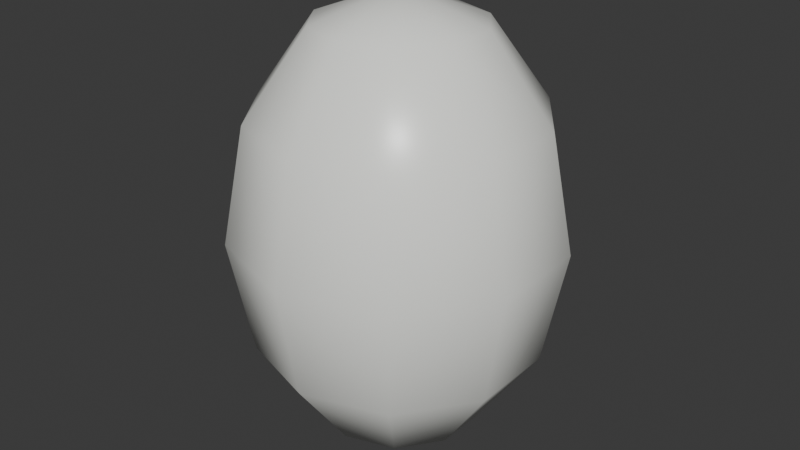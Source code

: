 # Source: egg.blend  (saved by Blender 4.0.36; exported with 4.5.12 LTS)
import bpy
from mathutils import Matrix  # noqa: F401  (used for matrix-valued properties, if any)

bpy.ops.wm.read_factory_settings(use_empty=True)
scene = bpy.context.scene
scene.name = 'Scene'

# ---- collections
col_collection = bpy.data.collections.new('Collection'); scene.collection.children.link(col_collection)

# ---- materials (node trees are filled in below, after node groups)
mat_ivory = bpy.data.materials.new('Ivory')
mat_ivory.use_transparent_shadow = False
mat_ivory.diffuse_color = (0.94, 0.95, 0.9, 1.0)

# ---- material node trees
mat_ivory.use_nodes = True; mat_ivory.node_tree.nodes.clear()
_N = mat_ivory.node_tree.nodes; _L = mat_ivory.node_tree.links
n0 = _N.new('ShaderNodeBsdfPrincipled'); n0.name = 'Principled BSDF'; n0.location = (10, 300)
n0.inputs[0].default_value = (0.94, 0.95, 0.9, 1.0)
n0.inputs[2].default_value = 0.33
n0.inputs[3].default_value = 1.45
n0.inputs[27].default_value = (0.94, 0.95, 0.9, 1.0)
n1 = _N.new('ShaderNodeOutputMaterial'); n1.name = 'Material Output'; n1.location = (300, 300)
_L.new(n0.outputs[0], n1.inputs[0])
n1.is_active_output = True

# ---- world
world_world = bpy.data.worlds.new('World'); scene.world = world_world
world_world.use_nodes = True; world_world.node_tree.nodes.clear()
_N = world_world.node_tree.nodes; _L = world_world.node_tree.links
n0 = _N.new('ShaderNodeOutputWorld'); n0.name = 'World Output'; n0.location = (300, 300)
n1 = _N.new('ShaderNodeBackground'); n1.name = 'Background'; n1.location = (10, 300)
n1.inputs[0].default_value = (0.05088, 0.05088, 0.05088, 1.0)
_L.new(n1.outputs[0], n0.inputs[0])
n0.is_active_output = True
world_world.color = (0.05088, 0.05088, 0.05088)
world_world.use_sun_shadow = False
world_world.sun_shadow_jitter_overblur = 0.0

# ---- meshes
me_sphere_107 = bpy.data.meshes.new('Sphere.107')
me_sphere_107.from_pydata([(0.1264, 0.1739, 1.12), (0.2189, 0.3013, 0.9), (0.2527, 0.3479, 0.6), (0.2189, 0.3013, 0.3), (0.1264, 0.1739, 0.08038), (0.2045, 0.06644, 1.12), (0.3542, 0.1151, 0.9), (0.409, 0.1329, 0.6), (0.3542, 0.1151, 0.3), (0.2045, 0.06644, 0.08038), (0.2045, -0.06644, 1.12), (0.3542, -0.1151, 0.9), (0.409, -0.1329, 0.6), (0.3542, -0.1151, 0.3), (0.2045, -0.06644, 0.08038), (0.1264, -0.1739, 1.12), (0.2189, -0.3013, 0.9), (0.2527, -0.3479, 0.6), (0.2189, -0.3013, 0.3), (0.1264, -0.1739, 0.08038), (2.772e-08, -0.215, 1.12), (2.772e-08, -0.3724, 0.9), (4.053e-08, -0.43, 0.6), (2.772e-08, -0.3724, 0.3), (2.772e-08, -0.215, 0.08038), (-0.1264, -0.1739, 1.12), (-0.2189, -0.3013, 0.9), (-0.2527, -0.3479, 0.6), (-0.2189, -0.3013, 0.3), (-0.1264, -0.1739, 0.08038), (1.49e-08, 0.0, 1.2), (-0.2045, -0.06644, 1.12), (-0.3542, -0.1151, 0.9), (-0.409, -0.1329, 0.6), (-0.3542, -0.1151, 0.3), (-0.2045, -0.06644, 0.08038), (1.49e-08, 0.0, 0.0), (-0.2045, 0.06644, 1.12), (-0.3542, 0.1151, 0.9), (-0.409, 0.1329, 0.6), (-0.3542, 0.1151, 0.3), (-0.2045, 0.06644, 0.08038), (-0.1264, 0.1739, 1.12), (-0.2189, 0.3013, 0.9), (-0.2527, 0.3479, 0.6), (-0.2189, 0.3013, 0.3), (-0.1264, 0.1739, 0.08038), (-4.321e-09, 0.215, 1.12), (2.086e-09, 0.3724, 0.9), (-2.354e-08, 0.43, 0.6), (2.086e-09, 0.3724, 0.3), (-4.321e-09, 0.215, 0.08038)], [], [(36, 51, 4), (50, 49, 2, 3), (48, 47, 0, 1), (51, 50, 3, 4), (49, 48, 1, 2), (47, 30, 0), (4, 3, 8, 9), (2, 1, 6, 7), (0, 30, 5), (36, 4, 9), (3, 2, 7, 8), (1, 0, 5, 6), (9, 8, 13, 14), (7, 6, 11, 12), (5, 30, 10), (36, 9, 14), (8, 7, 12, 13), (6, 5, 10, 11), (14, 13, 18, 19), (12, 11, 16, 17), (10, 30, 15), (36, 14, 19), (13, 12, 17, 18), (11, 10, 15, 16), (19, 18, 23, 24), (17, 16, 21, 22), (15, 30, 20), (36, 19, 24), (18, 17, 22, 23), (16, 15, 20, 21), (22, 21, 26, 27), (20, 30, 25), (36, 24, 29), (23, 22, 27, 28), (21, 20, 25, 26), (24, 23, 28, 29), (25, 30, 31), (36, 29, 35), (28, 27, 33, 34), (26, 25, 31, 32), (29, 28, 34, 35), (27, 26, 32, 33), (36, 35, 41), (34, 33, 39, 40), (32, 31, 37, 38), (35, 34, 40, 41), (33, 32, 38, 39), (31, 30, 37), (36, 41, 46), (40, 39, 44, 45), (38, 37, 42, 43), (41, 40, 45, 46), (39, 38, 43, 44), (37, 30, 42), (36, 46, 51), (45, 44, 49, 50), (43, 42, 47, 48), (46, 45, 50, 51), (44, 43, 48, 49), (42, 30, 47)])
me_sphere_107.polygons.foreach_set('use_smooth', [True] * 60)
_uv = me_sphere_107.uv_layers.new(name='UVMap')
_uv.uv.foreach_set('vector', [0.65, 0.0, 0.7, 0.1667, 0.6, 0.1667, 0.7, 0.3333, 0.7, 0.5, 0.6, 0.5, 0.6, 0.3333, 0.7, 0.6667, 0.7, 0.8333, 0.6, 0.8333, 0.6, 0.6667, 0.7, 0.1667, 0.7, 0.3333, 0.6, 0.3333, 0.6, 0.1667, 0.7, 0.5, 0.7, 0.6667, 0.6, 0.6667, 0.6, 0.5, 0.7, 0.8333, 0.65, 1.0, 0.6, 0.8333, 0.6, 0.1667, 0.6, 0.3333, 0.5, 0.3333, 0.5, 0.1667, 0.6, 0.5, 0.6, 0.6667, 0.5, 0.6667, 0.5, 0.5, 0.6, 0.8333, 0.55, 1.0, 0.5, 0.8333, 0.55, 0.0, 0.6, 0.1667, 0.5, 0.1667, 0.6, 0.3333, 0.6, 0.5, 0.5, 0.5, 0.5, 0.3333, 0.6, 0.6667, 0.6, 0.8333, 0.5, 0.8333, 0.5, 0.6667, 0.5, 0.1667, 0.5, 0.3333, 0.4, 0.3333, 0.4, 0.1667, 0.5, 0.5, 0.5, 0.6667, 0.4, 0.6667, 0.4, 0.5, 0.5, 0.8333, 0.45, 1.0, 0.4, 0.8333, 0.45, 0.0, 0.5, 0.1667, 0.4, 0.1667, 0.5, 0.3333, 0.5, 0.5, 0.4, 0.5, 0.4, 0.3333, 0.5, 0.6667, 0.5, 0.8333, 0.4, 0.8333, 0.4, 0.6667, 0.4, 0.1667, 0.4, 0.3333, 0.3, 0.3333, 0.3, 0.1667, 0.4, 0.5, 0.4, 0.6667, 0.3, 0.6667, 0.3, 0.5, 0.4, 0.8333, 0.35, 1.0, 0.3, 0.8333, 0.35, 0.0, 0.4, 0.1667, 0.3, 0.1667, 0.4, 0.3333, 0.4, 0.5, 0.3, 0.5, 0.3, 0.3333, 0.4, 0.6667, 0.4, 0.8333, 0.3, 0.8333, 0.3, 0.6667, 0.3, 0.1667, 0.3, 0.3333, 0.2, 0.3333, 0.2, 0.1667, 0.3, 0.5, 0.3, 0.6667, 0.2, 0.6667, 0.2, 0.5, 0.3, 0.8333, 0.25, 1.0, 0.2, 0.8333, 0.25, 0.0, 0.3, 0.1667, 0.2, 0.1667, 0.3, 0.3333, 0.3, 0.5, 0.2, 0.5, 0.2, 0.3333, 0.3, 0.6667, 0.3, 0.8333, 0.2, 0.8333, 0.2, 0.6667, 0.2, 0.5, 0.2, 0.6667, 0.1, 0.6667, 0.1, 0.5, 0.2, 0.8333, 0.15, 1.0, 0.1, 0.8333, 0.15, 0.0, 0.2, 0.1667, 0.1, 0.1667, 0.2, 0.3333, 0.2, 0.5, 0.1, 0.5, 0.1, 0.3333, 0.2, 0.6667, 0.2, 0.8333, 0.1, 0.8333, 0.1, 0.6667, 0.2, 0.1667, 0.2, 0.3333, 0.1, 0.3333, 0.1, 0.1667, 0.1, 0.8333, 0.05, 1.0, 0.0, 0.8333, 0.05, 0.0, 0.1, 0.1667, 0.0, 0.1667, 0.1, 0.3333, 0.1, 0.5, 0.0, 0.5, 0.0, 0.3333, 0.1, 0.6667, 0.1, 0.8333, 0.0, 0.8333, 0.0, 0.6667, 0.1, 0.1667, 0.1, 0.3333, 0.0, 0.3333, 0.0, 0.1667, 0.1, 0.5, 0.1, 0.6667, 0.0, 0.6667, 0.0, 0.5, 0.95, 0.0, 1.0, 0.1667, 0.9, 0.1667, 1.0, 0.3333, 1.0, 0.5, 0.9, 0.5, 0.9, 0.3333, 1.0, 0.6667, 1.0, 0.8333, 0.9, 0.8333, 0.9, 0.6667, 1.0, 0.1667, 1.0, 0.3333, 0.9, 0.3333, 0.9, 0.1667, 1.0, 0.5, 1.0, 0.6667, 0.9, 0.6667, 0.9, 0.5, 1.0, 0.8333, 0.95, 1.0, 0.9, 0.8333, 0.85, 0.0, 0.9, 0.1667, 0.8, 0.1667, 0.9, 0.3333, 0.9, 0.5, 0.8, 0.5, 0.8, 0.3333, 0.9, 0.6667, 0.9, 0.8333, 0.8, 0.8333, 0.8, 0.6667, 0.9, 0.1667, 0.9, 0.3333, 0.8, 0.3333, 0.8, 0.1667, 0.9, 0.5, 0.9, 0.6667, 0.8, 0.6667, 0.8, 0.5, 0.9, 0.8333, 0.85, 1.0, 0.8, 0.8333, 0.75, 0.0, 0.8, 0.1667, 0.7, 0.1667, 0.8, 0.3333, 0.8, 0.5, 0.7, 0.5, 0.7, 0.3333, 0.8, 0.6667, 0.8, 0.8333, 0.7, 0.8333, 0.7, 0.6667, 0.8, 0.1667, 0.8, 0.3333, 0.7, 0.3333, 0.7, 0.1667, 0.8, 0.5, 0.8, 0.6667, 0.7, 0.6667, 0.7, 0.5, 0.8, 0.8333, 0.75, 1.0, 0.7, 0.8333])
me_sphere_107.materials.append(mat_ivory)
me_sphere_107.update()

# ---- objects
ob_egg = bpy.data.objects.new('Egg', me_sphere_107)

# ---- transforms, parenting, visibility, modifiers, constraints
ob_egg.location = (0.0, 0.0, 0.0)

# ---- collection membership
col_collection.objects.link(ob_egg)

# ---- scene / render settings (as saved in the file)
scene.frame_start = 1; scene.frame_end = 250; scene.frame_set(1)
scene.render.engine = 'BLENDER_EEVEE_NEXT'
scene.cycles.sampling_pattern = 'TABULATED_SOBOL'
bpy.context.view_layer.update()

# ---- added for rendering (the .blend has no active camera and no usable light): camera, sun
cam_auto = bpy.data.cameras.new('AutoCamera')
cam_auto.lens = 50.0
cam_auto.sensor_width = 36.0
cam_auto.clip_end = 1000.0
ob_auto_camera = bpy.data.objects.new('AutoCamera', cam_auto)
scene.collection.objects.link(ob_auto_camera)
ob_auto_camera.location = (1.56157, -1.87388, 1.84925)
ob_auto_camera.rotation_euler = (1.09748, -7.21219e-08, 0.694738)
scene.camera = ob_auto_camera
light_auto_sun = bpy.data.lights.new('AutoSun', 'SUN')
light_auto_sun.energy = 3.0
light_auto_sun.angle = 0.0523599
ob_auto_sun = bpy.data.objects.new('AutoSun', light_auto_sun)
scene.collection.objects.link(ob_auto_sun)
ob_auto_sun.rotation_euler = (0.872665, 0.174533, 0.523599)
bpy.context.view_layer.update()
